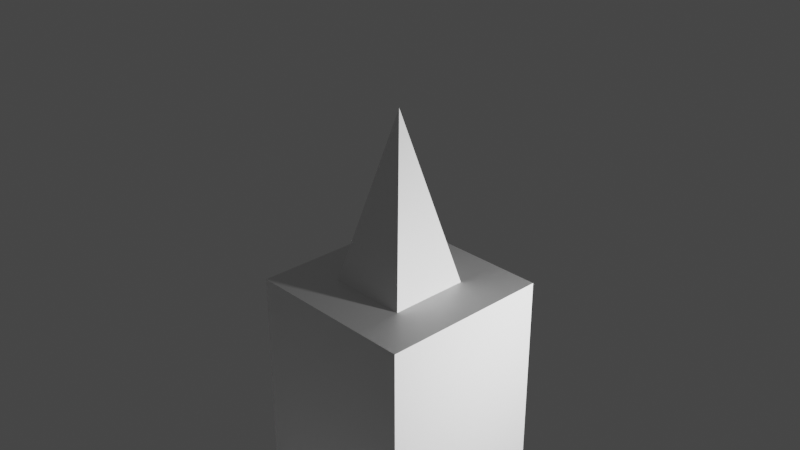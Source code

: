 # Source: trapdoor.blend  (saved by Blender 3.0.42; exported with 4.5.12 LTS)
import bpy
from mathutils import Matrix  # noqa: F401  (used for matrix-valued properties, if any)

bpy.ops.wm.read_factory_settings(use_empty=True)
scene = bpy.context.scene
scene.name = 'Scene'

# ---- collections
col_collection = bpy.data.collections.new('Collection'); scene.collection.children.link(col_collection)

# ---- materials (node trees are filled in below, after node groups)
mat_material = bpy.data.materials.new('Material')
mat_material.alpha_threshold = 0.0
mat_material.use_transparent_shadow = False
mat_material.line_color = (0.0, 0.0, 0.0, 1.0)

# ---- material node trees
mat_material.use_nodes = True; mat_material.node_tree.nodes.clear()
_N = mat_material.node_tree.nodes; _L = mat_material.node_tree.links
n0 = _N.new('ShaderNodeOutputMaterial'); n0.name = 'Material Output'; n0.location = (300, 300)
n1 = _N.new('ShaderNodeBsdfPrincipled'); n1.name = 'Principled BSDF'; n1.location = (10, 300)
n1.distribution = 'GGX'
n1.subsurface_method = 'RANDOM_WALK_SKIN'
n1.inputs[2].default_value = 0.4
n1.inputs[3].default_value = 1.45
n1.inputs[27].default_value = (0.0, 0.0, 0.0, 1.0)
n1.inputs[28].default_value = 1.0
_L.new(n1.outputs[0], n0.inputs[0])
n0.is_active_output = True

# ---- world
world_world = bpy.data.worlds.new('World'); scene.world = world_world
world_world.use_nodes = True; world_world.node_tree.nodes.clear()
_N = world_world.node_tree.nodes; _L = world_world.node_tree.links
n0 = _N.new('ShaderNodeOutputWorld'); n0.name = 'World Output'; n0.location = (300, 300)
n1 = _N.new('ShaderNodeBackground'); n1.name = 'Background'; n1.location = (10, 300)
n1.inputs[0].default_value = (0.05088, 0.05088, 0.05088, 1.0)
_L.new(n1.outputs[0], n0.inputs[0])
n0.is_active_output = True
world_world.color = (0.05088, 0.05088, 0.05088)
world_world.use_sun_shadow = False
world_world.sun_shadow_jitter_overblur = 0.0

# ---- cameras
cam_camera = bpy.data.cameras.new('Camera')
cam_camera.clip_end = 100.0
cam_camera.ortho_scale = 7.314

# ---- lights
light_light = bpy.data.lights.new('Light', 'POINT')
light_light.transmission_factor = 0.0
light_light.energy = 1000.0
light_light.shadow_soft_size = 0.1
light_light.shadow_maximum_resolution = 0.006
light_light.use_absolute_resolution = True

# ---- meshes
me_cube = bpy.data.meshes.new('Cube')
me_cube.from_pydata([(1.0, 1.0, 1.0), (1.0, 1.0, -1.0), (3.994, 1.0, 1.0), (1.0, -1.0, -1.0), (-1.0, 1.0, 1.0), (-1.0, 1.0, -1.0), (-1.0, -1.0, 1.0), (-1.0, -1.0, -1.0), (1.0, 1.0, 1.0), (1.0, 1.0, -1.0), (1.0, -1.0, 1.0), (1.0, -1.0, -1.0), (-1.0, 1.0, 1.0), (-1.0, -1.0, 1.0), (-1.0, -1.0, -1.0), (3.994, 1.0, -1.0), (3.994, -1.0, 1.0), (3.994, -1.0, -1.0), (1.0, -4.821, 1.0), (1.0, -4.821, -1.0), (-1.0, -4.821, 1.0), (-1.0, -4.821, -1.0), (1.0, 1.0, 4.743), (1.0, -1.0, 4.743), (-1.0, 1.0, 4.743), (-1.0, -1.0, 4.743), (3.994, 0.4606, 0.4606), (3.994, 0.4606, -0.4606), (3.994, -0.4606, 0.4606), (3.994, -0.4606, -0.4606), (0.4606, -4.821, 0.4606), (0.4606, -4.821, -0.4606), (-0.4606, -4.821, 0.4606), (-0.4606, -4.821, -0.4606), (0.4606, 0.4606, 4.743), (0.4606, -0.4606, 4.743), (-0.4606, 0.4606, 4.743), (-0.4606, -0.4606, 4.743), (5.944, 2.98e-08, -2.98e-08), (5.944, 2.98e-08, -2.98e-08), (5.944, 2.98e-08, -2.98e-08), (5.944, 2.98e-08, -2.98e-08), (-2.98e-08, -6.77, 0.0), (-2.98e-08, -6.77, 0.0), (-2.98e-08, -6.77, 0.0), (-2.98e-08, -6.77, 0.0), (2.98e-08, 0.0, 6.692), (2.98e-08, 0.0, 6.692), (2.98e-08, 0.0, 6.692), (2.98e-08, 0.0, 6.692)], [], [(4, 6, 13, 12), (3, 1, 9, 11), (7, 6, 4, 5), (5, 1, 3, 7), (1, 0, 8, 9), (5, 4, 0, 1), (12, 13, 25, 24), (13, 14, 21, 20), (11, 9, 15, 17), (6, 7, 14, 13), (0, 4, 12, 8), (7, 3, 11, 14), (16, 17, 29, 28), (8, 10, 16, 2), (10, 11, 17, 16), (9, 8, 2, 15), (24, 25, 37, 36), (11, 10, 18, 19), (14, 11, 19, 21), (10, 13, 20, 18), (21, 19, 31, 33), (10, 8, 22, 23), (8, 12, 24, 22), (13, 10, 23, 25), (32, 33, 45, 44), (33, 31, 43, 45), (27, 26, 38, 39), (20, 21, 33, 32), (22, 24, 36, 34), (2, 16, 28, 26), (19, 18, 30, 31), (25, 23, 35, 37), (17, 15, 27, 29), (18, 20, 32, 30), (23, 22, 34, 35), (15, 2, 26, 27), (39, 38, 40, 41), (43, 42, 44, 45), (46, 48, 49, 47), (34, 36, 48, 46), (28, 29, 41, 40), (37, 35, 47, 49), (31, 30, 42, 43), (26, 28, 40, 38), (35, 34, 46, 47), (30, 32, 44, 42), (29, 27, 39, 41), (36, 37, 49, 48)])
_uv = me_cube.uv_layers.new(name='UVMap')
_uv.uv.foreach_set('vector', [0.625, 0.25, 0.625, 0.0, 0.625, 0.0, 0.625, 0.25, 0.375, 0.75, 0.375, 0.5, 0.375, 0.5, 0.375, 0.75, 0.375, 0.0, 0.625, 0.0, 0.625, 0.25, 0.375, 0.25, 0.125, 0.5, 0.375, 0.5, 0.375, 0.75, 0.125, 0.75, 0.375, 0.5, 0.625, 0.5, 0.625, 0.5, 0.375, 0.5, 0.375, 0.25, 0.625, 0.25, 0.625, 0.5, 0.375, 0.5, 0.625, 0.25, 0.625, 0.0, 0.625, 0.0, 0.625, 0.25, 0.625, 0.0, 0.375, 0.0, 0.375, 0.0, 0.625, 0.0, 0.375, 0.75, 0.375, 0.5, 0.375, 0.5, 0.375, 0.75, 0.625, 0.0, 0.375, 0.0, 0.375, 0.0, 0.625, 0.0, 0.625, 0.5, 0.625, 0.25, 0.625, 0.25, 0.625, 0.5, 0.125, 0.75, 0.375, 0.75, 0.375, 0.75, 0.125, 0.75, 0.625, 0.75, 0.375, 0.75, 0.375, 0.75, 0.625, 0.75, 0.625, 0.5, 0.625, 0.75, 0.625, 0.75, 0.625, 0.5, 0.625, 0.75, 0.375, 0.75, 0.375, 0.75, 0.625, 0.75, 0.375, 0.5, 0.625, 0.5, 0.625, 0.5, 0.375, 0.5, 0.625, 0.25, 0.625, 0.0, 0.625, 0.0, 0.625, 0.25, 0.375, 0.75, 0.625, 0.75, 0.625, 0.75, 0.375, 0.75, 0.125, 0.75, 0.375, 0.75, 0.375, 0.75, 0.125, 0.75, 0.625, 0.75, 0.875, 0.75, 0.875, 0.75, 0.625, 0.75, 0.125, 0.75, 0.375, 0.75, 0.375, 0.75, 0.125, 0.75, 0.625, 0.75, 0.625, 0.5, 0.625, 0.5, 0.625, 0.75, 0.625, 0.5, 0.625, 0.25, 0.625, 0.25, 0.625, 0.5, 0.875, 0.75, 0.625, 0.75, 0.625, 0.75, 0.875, 0.75, 0.625, 0.0, 0.375, 0.0, 0.375, 0.0, 0.625, 0.0, 0.125, 0.75, 0.375, 0.75, 0.375, 0.75, 0.125, 0.75, 0.375, 0.5, 0.625, 0.5, 0.625, 0.5, 0.375, 0.5, 0.625, 0.0, 0.375, 0.0, 0.375, 0.0, 0.625, 0.0, 0.625, 0.5, 0.625, 0.25, 0.625, 0.25, 0.625, 0.5, 0.625, 0.5, 0.625, 0.75, 0.625, 0.75, 0.625, 0.5, 0.375, 0.75, 0.625, 0.75, 0.625, 0.75, 0.375, 0.75, 0.875, 0.75, 0.625, 0.75, 0.625, 0.75, 0.875, 0.75, 0.375, 0.75, 0.375, 0.5, 0.375, 0.5, 0.375, 0.75, 0.625, 0.75, 0.875, 0.75, 0.875, 0.75, 0.625, 0.75, 0.625, 0.75, 0.625, 0.5, 0.625, 0.5, 0.625, 0.75, 0.375, 0.5, 0.625, 0.5, 0.625, 0.5, 0.375, 0.5, 0.375, 0.5, 0.625, 0.5, 0.625, 0.75, 0.375, 0.75, 0.375, 0.75, 0.625, 0.75, 0.625, 1.0, 0.375, 1.0, 0.625, 0.5, 0.875, 0.5, 0.875, 0.75, 0.625, 0.75, 0.625, 0.5, 0.625, 0.25, 0.625, 0.25, 0.625, 0.5, 0.625, 0.75, 0.375, 0.75, 0.375, 0.75, 0.625, 0.75, 0.875, 0.75, 0.625, 0.75, 0.625, 0.75, 0.875, 0.75, 0.375, 0.75, 0.625, 0.75, 0.625, 0.75, 0.375, 0.75, 0.625, 0.5, 0.625, 0.75, 0.625, 0.75, 0.625, 0.5, 0.625, 0.75, 0.625, 0.5, 0.625, 0.5, 0.625, 0.75, 0.625, 0.75, 0.875, 0.75, 0.875, 0.75, 0.625, 0.75, 0.375, 0.75, 0.375, 0.5, 0.375, 0.5, 0.375, 0.75, 0.625, 0.25, 0.625, 0.0, 0.625, 0.0, 0.625, 0.25])
me_cube.materials.append(mat_material)
me_cube.use_remesh_preserve_volume = False
me_cube.use_remesh_preserve_attributes = False
me_cube.use_mirror_vertex_groups = False
me_cube.update()
me_cube_001 = bpy.data.meshes.new('Cube.001')
me_cube_001.from_pydata([(-0.0001556, -1.001, -2.304), (-0.0001556, -1.001, -0.3043), (-0.0001556, 1.001, -2.304), (-0.0001556, 1.001, -0.3043), (2.003, -1.001, -2.304), (2.003, -1.001, -0.3043), (2.003, 1.001, -2.304), (2.003, 1.001, -0.3043), (-0.0001556, -1.001, -2.304), (-0.0001556, 1.001, -2.304), (2.003, -1.001, -2.304), (2.003, 1.001, -2.304), (2.01, -1.006, 1.192e-07), (2.01, -1.006, -2.747), (2.01, 1.006, 1.192e-07), (2.01, 1.006, -2.747), (2.508, -1.006, 1.192e-07), (2.508, -1.006, -2.747), (2.508, 1.006, 1.192e-07), (2.508, 1.006, -2.747), (2.508, -1.006, 1.192e-07), (2.508, -1.006, -2.747), (2.508, 1.006, 1.192e-07), (2.508, 1.006, -2.747), (2.01, -1.547, 1.192e-07), (2.01, -1.547, -2.747), (2.508, -1.547, 1.192e-07), (2.508, -1.547, -2.747), (0.006847, -1.006, 1.192e-07), (0.006847, -1.006, -2.747), (0.006847, -1.547, 1.192e-07), (0.006847, -1.547, -2.747), (-0.4845, -1.006, 1.192e-07), (-0.4845, -1.006, -2.747), (-0.4845, -1.547, 1.192e-07), (-0.4845, -1.547, -2.747), (0.006847, 0.9962, 1.192e-07), (0.006847, 0.9962, -2.747), (-0.4845, 0.9962, 1.192e-07), (-0.4845, 0.9962, -2.747), (0.006847, 1.531, 1.192e-07), (0.006847, 1.531, -2.747), (-0.4845, 1.531, 1.192e-07), (-0.4845, 1.531, -2.747), (2.5, 0.9962, 1.192e-07), (2.5, 0.9962, -2.747), (2.5, 1.531, 1.192e-07), (2.5, 1.531, -2.747)], [], [(0, 1, 3, 2), (2, 3, 7, 6), (6, 7, 5, 4), (4, 5, 1, 0), (0, 2, 9, 8), (7, 3, 1, 5), (9, 11, 10, 8), (6, 4, 10, 11), (4, 0, 8, 10), (2, 6, 11, 9), (12, 13, 15, 14), (14, 15, 19, 18), (17, 16, 20, 21), (17, 13, 25, 27), (14, 18, 16, 12), (19, 15, 13, 17), (22, 23, 21, 20), (16, 18, 22, 20), (19, 17, 21, 23), (18, 19, 23, 22), (26, 27, 25, 24), (16, 17, 27, 26), (25, 13, 29, 31), (12, 16, 26, 24), (28, 30, 34, 32), (24, 25, 31, 30), (12, 24, 30, 28), (13, 12, 28, 29), (33, 32, 34, 35), (30, 31, 35, 34), (31, 29, 33, 35), (32, 33, 39, 38), (36, 38, 42, 40), (33, 29, 37, 39), (28, 32, 38, 36), (29, 28, 36, 37), (41, 40, 42, 43), (36, 40, 46, 44), (39, 37, 41, 43), (38, 39, 43, 42), (45, 44, 46, 47), (37, 36, 44, 45), (41, 37, 45, 47), (40, 41, 47, 46)])
_uv = me_cube_001.uv_layers.new(name='UVMap')
_uv.uv.foreach_set('vector', [0.375, 0.0, 0.625, 0.0, 0.625, 0.25, 0.375, 0.25, 0.375, 0.25, 0.625, 0.25, 0.625, 0.5, 0.375, 0.5, 0.375, 0.5, 0.625, 0.5, 0.625, 0.75, 0.375, 0.75, 0.375, 0.75, 0.625, 0.75, 0.625, 1.0, 0.375, 1.0, 0.375, 0.0, 0.375, 0.25, 0.375, 0.25, 0.375, 0.0, 0.625, 0.5, 0.875, 0.5, 0.875, 0.75, 0.625, 0.75, 0.125, 0.5, 0.375, 0.5, 0.375, 0.75, 0.125, 0.75, 0.375, 0.5, 0.375, 0.75, 0.375, 0.75, 0.375, 0.5, 0.375, 0.75, 0.375, 1.0, 0.375, 1.0, 0.375, 0.75, 0.375, 0.25, 0.375, 0.5, 0.375, 0.5, 0.375, 0.25, 0.375, 0.0, 0.625, 0.0, 0.625, 0.25, 0.375, 0.25, 0.375, 0.25, 0.625, 0.25, 0.625, 0.5, 0.375, 0.5, 0.625, 0.75, 0.375, 0.75, 0.375, 0.75, 0.625, 0.75, 0.625, 0.75, 0.875, 0.75, 0.875, 0.75, 0.625, 0.75, 0.125, 0.5, 0.375, 0.5, 0.375, 0.75, 0.125, 0.75, 0.625, 0.5, 0.875, 0.5, 0.875, 0.75, 0.625, 0.75, 0.375, 0.5, 0.625, 0.5, 0.625, 0.75, 0.375, 0.75, 0.375, 0.75, 0.375, 0.5, 0.375, 0.5, 0.375, 0.75, 0.625, 0.5, 0.625, 0.75, 0.625, 0.75, 0.625, 0.5, 0.375, 0.5, 0.625, 0.5, 0.625, 0.5, 0.375, 0.5, 0.375, 0.75, 0.625, 0.75, 0.625, 1.0, 0.375, 1.0, 0.375, 0.75, 0.625, 0.75, 0.625, 0.75, 0.375, 0.75, 0.875, 0.75, 0.875, 0.75, 0.875, 0.75, 0.875, 0.75, 0.125, 0.75, 0.375, 0.75, 0.375, 0.75, 0.125, 0.75, 0.125, 0.75, 0.125, 0.75, 0.125, 0.75, 0.125, 0.75, 0.375, 1.0, 0.625, 1.0, 0.625, 1.0, 0.375, 1.0, 0.125, 0.75, 0.125, 0.75, 0.125, 0.75, 0.125, 0.75, 0.625, 0.0, 0.375, 0.0, 0.375, 0.0, 0.625, 0.0, 0.625, 0.0, 0.375, 0.0, 0.375, 0.0, 0.625, 0.0, 0.375, 1.0, 0.625, 1.0, 0.625, 1.0, 0.375, 1.0, 0.875, 0.75, 0.875, 0.75, 0.875, 0.75, 0.875, 0.75, 0.375, 0.0, 0.625, 0.0, 0.625, 0.0, 0.375, 0.0, 0.125, 0.75, 0.125, 0.75, 0.125, 0.75, 0.125, 0.75, 0.875, 0.75, 0.875, 0.75, 0.875, 0.75, 0.875, 0.75, 0.125, 0.75, 0.125, 0.75, 0.125, 0.75, 0.125, 0.75, 0.625, 0.0, 0.375, 0.0, 0.375, 0.0, 0.625, 0.0, 0.625, 0.0, 0.375, 0.0, 0.375, 0.0, 0.625, 0.0, 0.125, 0.75, 0.125, 0.75, 0.125, 0.75, 0.125, 0.75, 0.875, 0.75, 0.875, 0.75, 0.875, 0.75, 0.875, 0.75, 0.375, 0.0, 0.625, 0.0, 0.625, 0.0, 0.375, 0.0, 0.625, 0.0, 0.375, 0.0, 0.375, 0.0, 0.625, 0.0, 0.625, 0.0, 0.375, 0.0, 0.375, 0.0, 0.625, 0.0, 0.875, 0.75, 0.875, 0.75, 0.875, 0.75, 0.875, 0.75, 0.375, 0.0, 0.625, 0.0, 0.625, 0.0, 0.375, 0.0])
me_cube_001.use_remesh_fix_poles = True
me_cube_001.use_remesh_preserve_attributes = False
me_cube_001.update()

# ---- objects
ob_cube = bpy.data.objects.new('Cube', me_cube)
ob_light = bpy.data.objects.new('Light', light_light)
ob_camera = bpy.data.objects.new('Camera', cam_camera)
ob_cube_001 = bpy.data.objects.new('Cube.001', me_cube_001)

# ---- transforms, parenting, visibility, modifiers, constraints
ob_cube.location = (0.0, 0.0, 1.0)
ob_cube.scale = (0.9839, 0.9839, 0.9839)
ob_cube.lock_rotations_4d = False
ob_cube.empty_display_type = 'ARROWS'
ob_cube.lineart.crease_threshold = 0.0
ob_light.location = (4.076, 1.005, 5.904)
ob_light.rotation_euler = (0.6503, 0.05522, 1.866)
ob_light.lock_rotations_4d = False
ob_light.empty_display_type = 'ARROWS'
ob_light.color = (0.0, 0.0, 0.0, 0.0)
ob_light.lineart.crease_threshold = 0.0
ob_camera.location = (7.359, -6.926, 11.35)
ob_camera.rotation_euler = (1.109, 0.0, 0.8149)
ob_camera.lock_rotations_4d = False
ob_camera.empty_display_type = 'ARROWS'
ob_camera.color = (0.0, 0.0, 0.0, 0.0)
ob_camera.display_type = 'WIRE'
ob_camera.lineart.crease_threshold = 0.0
ob_cube_001.location = (23.35, 0.0, -0.125)
ob_cube_001.scale = (2.035, 2.035, -0.1456)

# ---- collection membership
col_collection.objects.link(ob_cube)
col_collection.objects.link(ob_light)
col_collection.objects.link(ob_camera)
col_collection.objects.link(ob_cube_001)

# ---- scene / render settings (as saved in the file)
scene.camera = ob_camera
scene.frame_start = 1; scene.frame_end = 250; scene.frame_set(1)
scene.render.engine = 'BLENDER_EEVEE_NEXT'
scene.cycles.sampling_pattern = 'TABULATED_SOBOL'
scene.cycles.use_light_tree = False
scene.view_settings.view_transform = 'Filmic'
bpy.context.view_layer.update()
